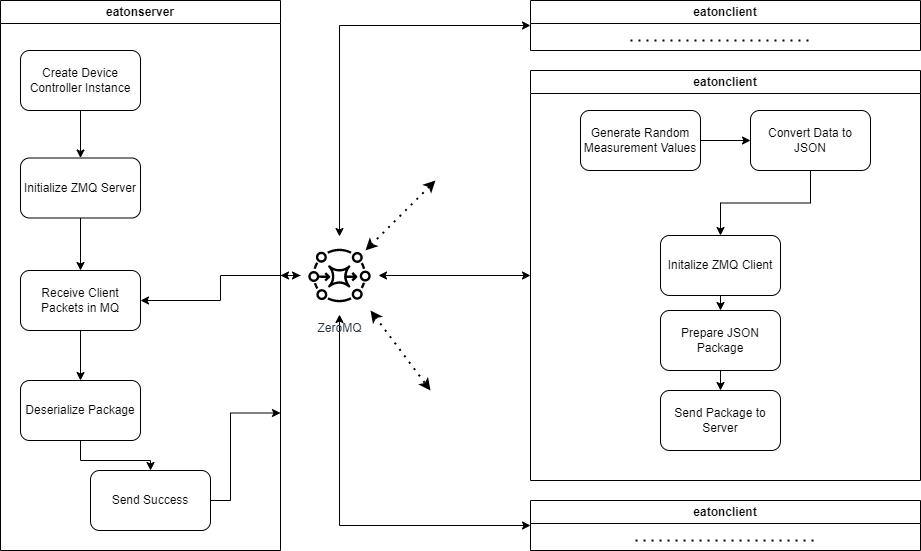

The diagram above was exported from draw.io. Its source (the exported page's mxGraphModel, read from the mxfile embedded in the PNG):
<mxGraphModel dx="1422" dy="705" grid="1" gridSize="10" guides="1" tooltips="1" connect="1" arrows="1" fold="1" page="1" pageScale="1" pageWidth="1169" pageHeight="826" background="none" math="0" shadow="0">
  <root>
    <mxCell id="0" />
    <mxCell id="1" parent="0" />
    <mxCell id="pu-BudNJl71i4IPrgDoz-103" value="" style="endArrow=classic;dashed=1;html=1;dashPattern=1 3;strokeWidth=2;startArrow=classic;startFill=1;endFill=1;" edge="1" parent="1">
      <mxGeometry width="50" height="50" relative="1" as="geometry">
        <mxPoint x="520" y="360" as="sourcePoint" />
        <mxPoint x="580" y="440" as="targetPoint" />
      </mxGeometry>
    </mxCell>
    <mxCell id="2" value="eatonserver" style="swimlane;whiteSpace=wrap" parent="1" vertex="1">
      <mxGeometry x="150" y="50" width="280" height="550" as="geometry" />
    </mxCell>
    <mxCell id="pu-BudNJl71i4IPrgDoz-116" style="edgeStyle=orthogonalEdgeStyle;rounded=0;orthogonalLoop=1;jettySize=auto;html=1;exitX=0.5;exitY=1;exitDx=0;exitDy=0;entryX=0.5;entryY=0;entryDx=0;entryDy=0;startArrow=none;startFill=0;endArrow=classic;endFill=1;" edge="1" parent="2" source="pu-BudNJl71i4IPrgDoz-113" target="pu-BudNJl71i4IPrgDoz-114">
      <mxGeometry relative="1" as="geometry" />
    </mxCell>
    <mxCell id="pu-BudNJl71i4IPrgDoz-113" value="Create Device Controller Instance" style="rounded=1;whiteSpace=wrap;html=1;strokeColor=#000000;fillColor=none;gradientColor=none;" vertex="1" parent="2">
      <mxGeometry x="20" y="50" width="120" height="60" as="geometry" />
    </mxCell>
    <mxCell id="pu-BudNJl71i4IPrgDoz-117" style="edgeStyle=orthogonalEdgeStyle;rounded=0;orthogonalLoop=1;jettySize=auto;html=1;exitX=0.5;exitY=1;exitDx=0;exitDy=0;entryX=0.5;entryY=0;entryDx=0;entryDy=0;startArrow=none;startFill=0;endArrow=classic;endFill=1;" edge="1" parent="2" source="pu-BudNJl71i4IPrgDoz-114" target="pu-BudNJl71i4IPrgDoz-115">
      <mxGeometry relative="1" as="geometry" />
    </mxCell>
    <mxCell id="pu-BudNJl71i4IPrgDoz-114" value="Initialize ZMQ Server" style="rounded=1;whiteSpace=wrap;html=1;strokeColor=#000000;fillColor=none;gradientColor=none;" vertex="1" parent="2">
      <mxGeometry x="20" y="157.5" width="120" height="60" as="geometry" />
    </mxCell>
    <mxCell id="pu-BudNJl71i4IPrgDoz-123" style="edgeStyle=orthogonalEdgeStyle;rounded=0;orthogonalLoop=1;jettySize=auto;html=1;exitX=0.5;exitY=1;exitDx=0;exitDy=0;entryX=0.5;entryY=0;entryDx=0;entryDy=0;startArrow=none;startFill=0;endArrow=classic;endFill=1;" edge="1" parent="2" source="pu-BudNJl71i4IPrgDoz-115" target="pu-BudNJl71i4IPrgDoz-122">
      <mxGeometry relative="1" as="geometry" />
    </mxCell>
    <mxCell id="pu-BudNJl71i4IPrgDoz-115" value="Receive Client Packets in MQ" style="rounded=1;whiteSpace=wrap;html=1;strokeColor=#000000;fillColor=none;gradientColor=none;" vertex="1" parent="2">
      <mxGeometry x="20" y="270" width="120" height="60" as="geometry" />
    </mxCell>
    <mxCell id="pu-BudNJl71i4IPrgDoz-125" style="edgeStyle=orthogonalEdgeStyle;rounded=0;orthogonalLoop=1;jettySize=auto;html=1;exitX=0.5;exitY=1;exitDx=0;exitDy=0;entryX=0.5;entryY=0;entryDx=0;entryDy=0;startArrow=none;startFill=0;endArrow=classic;endFill=1;" edge="1" parent="2" source="pu-BudNJl71i4IPrgDoz-122" target="pu-BudNJl71i4IPrgDoz-124">
      <mxGeometry relative="1" as="geometry" />
    </mxCell>
    <mxCell id="pu-BudNJl71i4IPrgDoz-122" value="Deserialize Package" style="rounded=1;whiteSpace=wrap;html=1;strokeColor=#000000;fillColor=none;gradientColor=none;" vertex="1" parent="2">
      <mxGeometry x="20" y="380" width="120" height="60" as="geometry" />
    </mxCell>
    <mxCell id="pu-BudNJl71i4IPrgDoz-127" style="edgeStyle=orthogonalEdgeStyle;rounded=0;orthogonalLoop=1;jettySize=auto;html=1;exitX=1;exitY=0.5;exitDx=0;exitDy=0;entryX=1;entryY=0.75;entryDx=0;entryDy=0;startArrow=none;startFill=0;endArrow=classic;endFill=1;" edge="1" parent="2" source="pu-BudNJl71i4IPrgDoz-124" target="2">
      <mxGeometry relative="1" as="geometry" />
    </mxCell>
    <mxCell id="pu-BudNJl71i4IPrgDoz-124" value="Send Success" style="rounded=1;whiteSpace=wrap;html=1;strokeColor=#000000;fillColor=none;gradientColor=none;" vertex="1" parent="2">
      <mxGeometry x="90" y="470" width="120" height="60" as="geometry" />
    </mxCell>
    <mxCell id="pu-BudNJl71i4IPrgDoz-106" style="edgeStyle=orthogonalEdgeStyle;rounded=0;orthogonalLoop=1;jettySize=auto;html=1;entryX=1;entryY=0.5;entryDx=0;entryDy=0;entryPerimeter=0;startArrow=classic;startFill=1;" edge="1" parent="1" source="3" target="pu-BudNJl71i4IPrgDoz-41">
      <mxGeometry relative="1" as="geometry" />
    </mxCell>
    <mxCell id="3" value="eatonclient" style="swimlane;whiteSpace=wrap;startSize=23;" parent="1" vertex="1">
      <mxGeometry x="680" y="120" width="390" height="410" as="geometry" />
    </mxCell>
    <mxCell id="17" value="" style="endArrow=open;strokeColor=#FF0000;endFill=1;rounded=0" parent="3" source="15" edge="1">
      <mxGeometry relative="1" as="geometry">
        <mxPoint x="75" y="220" as="targetPoint" />
      </mxGeometry>
    </mxCell>
    <mxCell id="19" value="" style="endArrow=open;strokeColor=#FF0000;endFill=1;rounded=0" parent="3" source="16" edge="1">
      <mxGeometry relative="1" as="geometry">
        <mxPoint x="75" y="325" as="targetPoint" />
      </mxGeometry>
    </mxCell>
    <mxCell id="32" value="" style="endArrow=none;strokeColor=#FF0000;endFill=0;rounded=0;dashed=1" parent="3" source="18" edge="1">
      <mxGeometry relative="1" as="geometry">
        <mxPoint x="142.878787878788" y="490" as="targetPoint" />
      </mxGeometry>
    </mxCell>
    <mxCell id="pu-BudNJl71i4IPrgDoz-66" style="edgeStyle=orthogonalEdgeStyle;rounded=0;orthogonalLoop=1;jettySize=auto;html=1;entryX=0;entryY=0.5;entryDx=0;entryDy=0;" edge="1" parent="3" source="pu-BudNJl71i4IPrgDoz-61" target="pu-BudNJl71i4IPrgDoz-62">
      <mxGeometry relative="1" as="geometry" />
    </mxCell>
    <mxCell id="pu-BudNJl71i4IPrgDoz-61" value="Generate Random Measurement Values" style="rounded=1;whiteSpace=wrap;html=1;strokeColor=#000000;fillColor=none;gradientColor=none;" vertex="1" parent="3">
      <mxGeometry x="50" y="40" width="120" height="60" as="geometry" />
    </mxCell>
    <mxCell id="pu-BudNJl71i4IPrgDoz-67" style="edgeStyle=orthogonalEdgeStyle;rounded=0;orthogonalLoop=1;jettySize=auto;html=1;exitX=0.5;exitY=1;exitDx=0;exitDy=0;entryX=0.5;entryY=0;entryDx=0;entryDy=0;" edge="1" parent="3" source="pu-BudNJl71i4IPrgDoz-62" target="pu-BudNJl71i4IPrgDoz-64">
      <mxGeometry relative="1" as="geometry" />
    </mxCell>
    <mxCell id="pu-BudNJl71i4IPrgDoz-62" value="Convert Data to JSON" style="rounded=1;whiteSpace=wrap;html=1;strokeColor=#000000;fillColor=none;gradientColor=none;" vertex="1" parent="3">
      <mxGeometry x="220" y="40" width="120" height="60" as="geometry" />
    </mxCell>
    <mxCell id="pu-BudNJl71i4IPrgDoz-69" style="edgeStyle=orthogonalEdgeStyle;rounded=0;orthogonalLoop=1;jettySize=auto;html=1;exitX=0.5;exitY=1;exitDx=0;exitDy=0;entryX=0.5;entryY=0;entryDx=0;entryDy=0;" edge="1" parent="3" source="pu-BudNJl71i4IPrgDoz-63" target="pu-BudNJl71i4IPrgDoz-65">
      <mxGeometry relative="1" as="geometry" />
    </mxCell>
    <mxCell id="pu-BudNJl71i4IPrgDoz-63" value="Prepare JSON Package" style="rounded=1;whiteSpace=wrap;html=1;strokeColor=#000000;fillColor=none;gradientColor=none;" vertex="1" parent="3">
      <mxGeometry x="130" y="240" width="120" height="60" as="geometry" />
    </mxCell>
    <mxCell id="pu-BudNJl71i4IPrgDoz-68" style="edgeStyle=orthogonalEdgeStyle;rounded=0;orthogonalLoop=1;jettySize=auto;html=1;exitX=0.5;exitY=1;exitDx=0;exitDy=0;entryX=0.5;entryY=0;entryDx=0;entryDy=0;" edge="1" parent="3" source="pu-BudNJl71i4IPrgDoz-64" target="pu-BudNJl71i4IPrgDoz-63">
      <mxGeometry relative="1" as="geometry" />
    </mxCell>
    <mxCell id="pu-BudNJl71i4IPrgDoz-64" value="Initalize ZMQ Client" style="rounded=1;whiteSpace=wrap;html=1;strokeColor=#000000;fillColor=none;gradientColor=none;" vertex="1" parent="3">
      <mxGeometry x="130" y="165" width="120" height="60" as="geometry" />
    </mxCell>
    <mxCell id="pu-BudNJl71i4IPrgDoz-65" value="Send Package to Server" style="rounded=1;whiteSpace=wrap;html=1;strokeColor=#000000;fillColor=none;gradientColor=none;" vertex="1" parent="3">
      <mxGeometry x="130" y="320" width="120" height="60" as="geometry" />
    </mxCell>
    <mxCell id="pu-BudNJl71i4IPrgDoz-108" style="edgeStyle=orthogonalEdgeStyle;rounded=0;orthogonalLoop=1;jettySize=auto;html=1;startArrow=classic;startFill=1;" edge="1" parent="1" source="pu-BudNJl71i4IPrgDoz-72" target="pu-BudNJl71i4IPrgDoz-41">
      <mxGeometry relative="1" as="geometry" />
    </mxCell>
    <mxCell id="pu-BudNJl71i4IPrgDoz-72" value="eatonclient" style="swimlane;whiteSpace=wrap;startSize=23;" vertex="1" parent="1">
      <mxGeometry x="680" y="550" width="390" height="50" as="geometry" />
    </mxCell>
    <mxCell id="pu-BudNJl71i4IPrgDoz-73" value="" style="endArrow=open;strokeColor=#FF0000;endFill=1;rounded=0" edge="1" parent="pu-BudNJl71i4IPrgDoz-72">
      <mxGeometry relative="1" as="geometry">
        <mxPoint x="75" y="220" as="targetPoint" />
      </mxGeometry>
    </mxCell>
    <mxCell id="pu-BudNJl71i4IPrgDoz-74" value="" style="endArrow=open;strokeColor=#FF0000;endFill=1;rounded=0" edge="1" parent="pu-BudNJl71i4IPrgDoz-72">
      <mxGeometry relative="1" as="geometry">
        <mxPoint x="75" y="325" as="targetPoint" />
      </mxGeometry>
    </mxCell>
    <mxCell id="pu-BudNJl71i4IPrgDoz-75" value="" style="endArrow=none;strokeColor=#FF0000;endFill=0;rounded=0;dashed=1" edge="1" parent="pu-BudNJl71i4IPrgDoz-72">
      <mxGeometry relative="1" as="geometry">
        <mxPoint x="142.878787878788" y="490" as="targetPoint" />
      </mxGeometry>
    </mxCell>
    <mxCell id="pu-BudNJl71i4IPrgDoz-76" style="edgeStyle=orthogonalEdgeStyle;rounded=0;orthogonalLoop=1;jettySize=auto;html=1;entryX=0;entryY=0.5;entryDx=0;entryDy=0;" edge="1" parent="pu-BudNJl71i4IPrgDoz-72" source="pu-BudNJl71i4IPrgDoz-77">
      <mxGeometry relative="1" as="geometry">
        <mxPoint x="220" y="70" as="targetPoint" />
      </mxGeometry>
    </mxCell>
    <mxCell id="pu-BudNJl71i4IPrgDoz-78" style="edgeStyle=orthogonalEdgeStyle;rounded=0;orthogonalLoop=1;jettySize=auto;html=1;exitX=0.5;exitY=1;exitDx=0;exitDy=0;entryX=0.5;entryY=0;entryDx=0;entryDy=0;" edge="1" parent="pu-BudNJl71i4IPrgDoz-72" source="pu-BudNJl71i4IPrgDoz-79">
      <mxGeometry relative="1" as="geometry">
        <mxPoint x="190" y="165" as="targetPoint" />
      </mxGeometry>
    </mxCell>
    <mxCell id="pu-BudNJl71i4IPrgDoz-82" style="edgeStyle=orthogonalEdgeStyle;rounded=0;orthogonalLoop=1;jettySize=auto;html=1;exitX=0.5;exitY=1;exitDx=0;exitDy=0;entryX=0.5;entryY=0;entryDx=0;entryDy=0;" edge="1" parent="pu-BudNJl71i4IPrgDoz-72" source="pu-BudNJl71i4IPrgDoz-83">
      <mxGeometry relative="1" as="geometry">
        <mxPoint x="190" y="240" as="targetPoint" />
      </mxGeometry>
    </mxCell>
    <mxCell id="pu-BudNJl71i4IPrgDoz-105" value="" style="endArrow=none;dashed=1;html=1;dashPattern=1 3;strokeWidth=2;" edge="1" parent="pu-BudNJl71i4IPrgDoz-72">
      <mxGeometry width="50" height="50" relative="1" as="geometry">
        <mxPoint x="105" y="40" as="sourcePoint" />
        <mxPoint x="285" y="40" as="targetPoint" />
      </mxGeometry>
    </mxCell>
    <mxCell id="pu-BudNJl71i4IPrgDoz-107" style="edgeStyle=orthogonalEdgeStyle;rounded=0;orthogonalLoop=1;jettySize=auto;html=1;entryX=0.5;entryY=0;entryDx=0;entryDy=0;entryPerimeter=0;startArrow=classic;startFill=1;" edge="1" parent="1" source="pu-BudNJl71i4IPrgDoz-92" target="pu-BudNJl71i4IPrgDoz-41">
      <mxGeometry relative="1" as="geometry" />
    </mxCell>
    <mxCell id="pu-BudNJl71i4IPrgDoz-92" value="eatonclient" style="swimlane;whiteSpace=wrap;startSize=23;" vertex="1" parent="1">
      <mxGeometry x="680" y="50" width="390" height="50" as="geometry" />
    </mxCell>
    <mxCell id="pu-BudNJl71i4IPrgDoz-93" value="" style="endArrow=open;strokeColor=#FF0000;endFill=1;rounded=0" edge="1" parent="pu-BudNJl71i4IPrgDoz-92">
      <mxGeometry relative="1" as="geometry">
        <mxPoint x="75" y="220" as="targetPoint" />
      </mxGeometry>
    </mxCell>
    <mxCell id="pu-BudNJl71i4IPrgDoz-94" value="" style="endArrow=open;strokeColor=#FF0000;endFill=1;rounded=0" edge="1" parent="pu-BudNJl71i4IPrgDoz-92">
      <mxGeometry relative="1" as="geometry">
        <mxPoint x="75" y="325" as="targetPoint" />
      </mxGeometry>
    </mxCell>
    <mxCell id="pu-BudNJl71i4IPrgDoz-95" value="" style="endArrow=none;strokeColor=#FF0000;endFill=0;rounded=0;dashed=1" edge="1" parent="pu-BudNJl71i4IPrgDoz-92">
      <mxGeometry relative="1" as="geometry">
        <mxPoint x="142.878787878788" y="490" as="targetPoint" />
      </mxGeometry>
    </mxCell>
    <mxCell id="pu-BudNJl71i4IPrgDoz-96" style="edgeStyle=orthogonalEdgeStyle;rounded=0;orthogonalLoop=1;jettySize=auto;html=1;entryX=0;entryY=0.5;entryDx=0;entryDy=0;" edge="1" parent="pu-BudNJl71i4IPrgDoz-92">
      <mxGeometry relative="1" as="geometry">
        <mxPoint x="220" y="70" as="targetPoint" />
      </mxGeometry>
    </mxCell>
    <mxCell id="pu-BudNJl71i4IPrgDoz-97" style="edgeStyle=orthogonalEdgeStyle;rounded=0;orthogonalLoop=1;jettySize=auto;html=1;exitX=0.5;exitY=1;exitDx=0;exitDy=0;entryX=0.5;entryY=0;entryDx=0;entryDy=0;" edge="1" parent="pu-BudNJl71i4IPrgDoz-92">
      <mxGeometry relative="1" as="geometry">
        <mxPoint x="190" y="165" as="targetPoint" />
      </mxGeometry>
    </mxCell>
    <mxCell id="pu-BudNJl71i4IPrgDoz-98" style="edgeStyle=orthogonalEdgeStyle;rounded=0;orthogonalLoop=1;jettySize=auto;html=1;exitX=0.5;exitY=1;exitDx=0;exitDy=0;entryX=0.5;entryY=0;entryDx=0;entryDy=0;" edge="1" parent="pu-BudNJl71i4IPrgDoz-92">
      <mxGeometry relative="1" as="geometry">
        <mxPoint x="190" y="240" as="targetPoint" />
      </mxGeometry>
    </mxCell>
    <mxCell id="pu-BudNJl71i4IPrgDoz-104" value="" style="endArrow=none;dashed=1;html=1;dashPattern=1 3;strokeWidth=2;" edge="1" parent="pu-BudNJl71i4IPrgDoz-92">
      <mxGeometry width="50" height="50" relative="1" as="geometry">
        <mxPoint x="100" y="40" as="sourcePoint" />
        <mxPoint x="280" y="40" as="targetPoint" />
      </mxGeometry>
    </mxCell>
    <mxCell id="pu-BudNJl71i4IPrgDoz-102" value="" style="endArrow=classic;dashed=1;html=1;dashPattern=1 3;strokeWidth=2;startArrow=classic;startFill=1;endFill=1;" edge="1" parent="1">
      <mxGeometry width="50" height="50" relative="1" as="geometry">
        <mxPoint x="515" y="300" as="sourcePoint" />
        <mxPoint x="585" y="230" as="targetPoint" />
      </mxGeometry>
    </mxCell>
    <mxCell id="pu-BudNJl71i4IPrgDoz-109" style="edgeStyle=orthogonalEdgeStyle;rounded=0;orthogonalLoop=1;jettySize=auto;html=1;exitX=0;exitY=0.5;exitDx=0;exitDy=0;exitPerimeter=0;entryX=1;entryY=0.5;entryDx=0;entryDy=0;startArrow=classic;startFill=1;" edge="1" parent="1" source="pu-BudNJl71i4IPrgDoz-41" target="2">
      <mxGeometry relative="1" as="geometry" />
    </mxCell>
    <mxCell id="pu-BudNJl71i4IPrgDoz-126" style="edgeStyle=orthogonalEdgeStyle;rounded=0;orthogonalLoop=1;jettySize=auto;html=1;entryX=1;entryY=0.5;entryDx=0;entryDy=0;startArrow=none;startFill=0;endArrow=classic;endFill=1;" edge="1" parent="1" source="pu-BudNJl71i4IPrgDoz-41" target="pu-BudNJl71i4IPrgDoz-115">
      <mxGeometry relative="1" as="geometry" />
    </mxCell>
    <mxCell id="pu-BudNJl71i4IPrgDoz-41" value="ZeroMQ" style="points=[[0,0,0],[0.25,0,0],[0.5,0,0],[0.75,0,0],[1,0,0],[0,1,0],[0.25,1,0],[0.5,1,0],[0.75,1,0],[1,1,0],[0,0.25,0],[0,0.5,0],[0,0.75,0],[1,0.25,0],[1,0.5,0],[1,0.75,0]];outlineConnect=0;fontColor=#232F3E;gradientDirection=north;dashed=0;verticalLabelPosition=bottom;verticalAlign=top;align=center;html=1;fontSize=12;fontStyle=0;aspect=fixed;shape=mxgraph.aws4.resourceIcon;resIcon=mxgraph.aws4.mq;fillColor=none;" vertex="1" parent="1">
      <mxGeometry x="450" y="286" width="78" height="78" as="geometry" />
    </mxCell>
  </root>
</mxGraphModel>